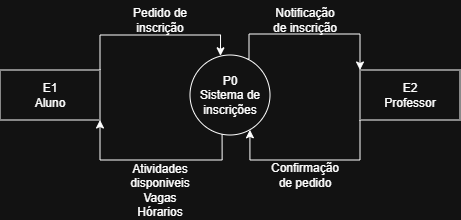

The diagram above was exported from draw.io. Its source (the exported page's mxGraphModel, read from the mxfile embedded in the PNG):
<mxGraphModel dx="550" dy="326" grid="1" gridSize="10" guides="1" tooltips="1" connect="1" arrows="1" fold="1" page="1" pageScale="1" pageWidth="850" pageHeight="1100" math="0" shadow="0">
  <root>
    <mxCell id="0" />
    <mxCell id="1" parent="0" />
    <mxCell id="FoI24BlzDy6-d01fR9FV-2" parent="1" style="html=1;dashed=0;whiteSpace=wrap;" value="E1&lt;div&gt;Aluno&lt;/div&gt;" vertex="1">
      <mxGeometry height="50" width="100" x="80" y="230" as="geometry" />
    </mxCell>
    <mxCell id="FoI24BlzDy6-d01fR9FV-3" parent="1" style="html=1;dashed=0;whiteSpace=wrap;" value="E2&lt;div&gt;Professor&lt;/div&gt;" vertex="1">
      <mxGeometry height="50" width="100" x="440" y="230" as="geometry" />
    </mxCell>
    <mxCell id="FoI24BlzDy6-d01fR9FV-4" parent="1" style="shape=ellipse;html=1;dashed=0;whiteSpace=wrap;perimeter=ellipsePerimeter;" value="P0&lt;div&gt;Sistema de inscrições&lt;/div&gt;" vertex="1">
      <mxGeometry height="80" width="80" x="270" y="215" as="geometry" />
    </mxCell>
    <mxCell id="FoI24BlzDy6-d01fR9FV-5" edge="1" parent="1" source="FoI24BlzDy6-d01fR9FV-2" style="edgeStyle=orthogonalEdgeStyle;rounded=0;orthogonalLoop=1;jettySize=auto;html=1;exitX=1;exitY=0;exitDx=0;exitDy=0;entryX=0.381;entryY=0.01;entryDx=0;entryDy=0;entryPerimeter=0;" target="FoI24BlzDy6-d01fR9FV-4">
      <mxGeometry relative="1" as="geometry" />
    </mxCell>
    <mxCell id="FoI24BlzDy6-d01fR9FV-6" parent="1" style="text;html=1;whiteSpace=wrap;strokeColor=none;fillColor=none;align=center;verticalAlign=middle;rounded=0;" value="Pedido de inscrição" vertex="1">
      <mxGeometry height="40" width="60" x="210" y="160" as="geometry" />
    </mxCell>
    <mxCell id="FoI24BlzDy6-d01fR9FV-7" edge="1" parent="1" source="FoI24BlzDy6-d01fR9FV-2" style="edgeStyle=orthogonalEdgeStyle;rounded=0;orthogonalLoop=1;jettySize=auto;html=1;exitX=1;exitY=1;exitDx=0;exitDy=0;entryX=0.401;entryY=0.993;entryDx=0;entryDy=0;entryPerimeter=0;startArrow=classic;startFill=1;endArrow=none;endFill=0;" target="FoI24BlzDy6-d01fR9FV-4">
      <mxGeometry relative="1" as="geometry">
        <Array as="points">
          <mxPoint x="180" y="320" />
          <mxPoint x="302" y="320" />
        </Array>
      </mxGeometry>
    </mxCell>
    <mxCell id="FoI24BlzDy6-d01fR9FV-8" parent="1" style="text;html=1;whiteSpace=wrap;strokeColor=none;fillColor=none;align=center;verticalAlign=middle;rounded=0;" value="Atividades disponiveis&lt;div&gt;Vagas&lt;/div&gt;&lt;div&gt;Hórarios&lt;/div&gt;" vertex="1">
      <mxGeometry height="60" width="120" x="180" y="320" as="geometry" />
    </mxCell>
    <mxCell id="FoI24BlzDy6-d01fR9FV-10" edge="1" parent="1" source="FoI24BlzDy6-d01fR9FV-4" style="edgeStyle=orthogonalEdgeStyle;rounded=0;orthogonalLoop=1;jettySize=auto;html=1;exitX=0.722;exitY=0.052;exitDx=0;exitDy=0;exitPerimeter=0;entryX=0;entryY=0;entryDx=0;entryDy=0;" target="FoI24BlzDy6-d01fR9FV-3">
      <mxGeometry relative="1" as="geometry">
        <Array as="points">
          <mxPoint x="329" y="219" />
          <mxPoint x="329" y="194" />
          <mxPoint x="440" y="194" />
        </Array>
        <mxPoint x="330" y="194" as="sourcePoint" />
        <mxPoint x="450" y="230" as="targetPoint" />
      </mxGeometry>
    </mxCell>
    <mxCell id="FoI24BlzDy6-d01fR9FV-11" parent="1" style="text;html=1;whiteSpace=wrap;strokeColor=none;fillColor=none;align=center;verticalAlign=middle;rounded=0;" value="Notificação de inscrição" vertex="1">
      <mxGeometry height="40" width="70" x="350" y="160" as="geometry" />
    </mxCell>
    <mxCell id="FoI24BlzDy6-d01fR9FV-13" edge="1" parent="1" source="FoI24BlzDy6-d01fR9FV-3" style="edgeStyle=orthogonalEdgeStyle;rounded=0;orthogonalLoop=1;jettySize=auto;html=1;exitX=0;exitY=1;exitDx=0;exitDy=0;entryX=0.749;entryY=0.935;entryDx=0;entryDy=0;entryPerimeter=0;" target="FoI24BlzDy6-d01fR9FV-4">
      <mxGeometry relative="1" as="geometry">
        <Array as="points">
          <mxPoint x="440" y="320" />
          <mxPoint x="330" y="320" />
        </Array>
      </mxGeometry>
    </mxCell>
    <mxCell id="FoI24BlzDy6-d01fR9FV-14" parent="1" style="text;html=1;whiteSpace=wrap;strokeColor=none;fillColor=none;align=center;verticalAlign=middle;rounded=0;" value="Confirmação de pedido" vertex="1">
      <mxGeometry height="30" width="80" x="345" y="320" as="geometry" />
    </mxCell>
  </root>
</mxGraphModel>